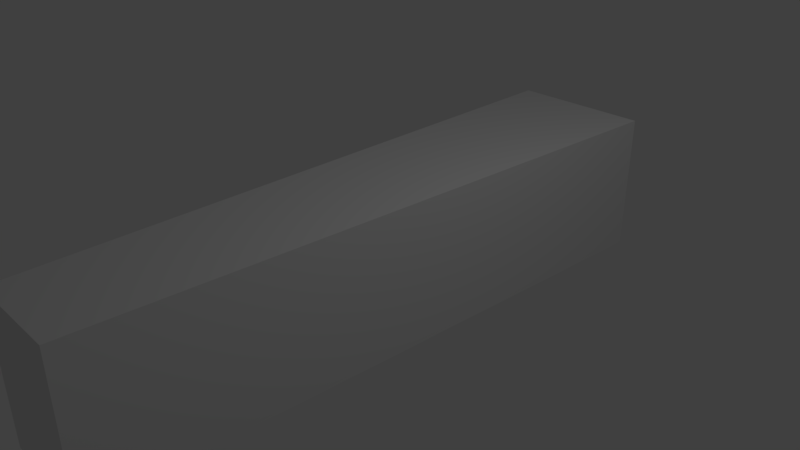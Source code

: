 # Source: F35.blend  (saved by Blender 2.79.0; exported with 4.5.12 LTS)
import bpy
from mathutils import Matrix  # noqa: F401  (used for matrix-valued properties, if any)

bpy.ops.wm.read_factory_settings(use_empty=True)
scene = bpy.context.scene
scene.name = 'Scene'

# ---- collections
col_collection_1 = bpy.data.collections.new('Collection 1'); scene.collection.children.link(col_collection_1)

# ---- materials (node trees are filled in below, after node groups)
mat_material = bpy.data.materials.new('Material')
mat_material.alpha_threshold = 0.0
mat_material.use_transparent_shadow = False
mat_material.roughness = 0.5
mat_material.line_color = (0.0, 0.0, 0.0, 1.0)

# ---- material node trees

# ---- world
world_world = bpy.data.worlds.new('World'); scene.world = world_world
world_world.color = (0.05088, 0.05088, 0.05088)
world_world.use_sun_shadow = False
world_world.sun_shadow_jitter_overblur = 0.0
world_world.cycles.sampling_method = 'MANUAL'

# ---- cameras
cam_camera = bpy.data.cameras.new('Camera')
cam_camera.clip_end = 100.0
cam_camera.lens = 35.0
cam_camera.sensor_width = 32.0
cam_camera.sensor_height = 18.0
cam_camera.ortho_scale = 7.314
cam_camera.dof.focus_distance = 0.0
cam_camera.dof.aperture_fstop = 128.0

# ---- lights
light_lamp = bpy.data.lights.new('Lamp', 'POINT')
light_lamp.transmission_factor = 0.0
light_lamp.cutoff_distance = 30.0
light_lamp.energy = 100.0
light_lamp.shadow_buffer_clip_start = 1.001
light_lamp.shadow_soft_size = 0.1
light_lamp.shadow_maximum_resolution = 0.006
light_lamp.use_absolute_resolution = True

# ---- meshes
me_cube = bpy.data.meshes.new('Cube')
me_cube.from_pydata([(1.0, 1.0, -1.0), (0.6849, -1.0, -1.0), (-0.6849, -1.0, -1.0), (-1.0, 1.0, -1.0), (1.0, 1.0, 1.0), (0.6849, -1.0, 1.0), (-0.6849, -1.0, 1.0), (-1.0, 1.0, 1.0)], [], [(0, 1, 2, 3), (4, 7, 6, 5), (0, 4, 5, 1), (1, 5, 6, 2), (2, 6, 7, 3), (4, 0, 3, 7)])
me_cube.materials.append(mat_material)
me_cube.use_remesh_preserve_volume = False
me_cube.use_remesh_preserve_attributes = False
me_cube.use_mirror_vertex_groups = False
me_cube.update()

# ---- objects
ob_cube = bpy.data.objects.new('Cube', me_cube)
ob_lamp = bpy.data.objects.new('Lamp', light_lamp)
ob_camera = bpy.data.objects.new('Camera', cam_camera)

# ---- transforms, parenting, visibility, modifiers, constraints
ob_cube.location = (0.0, -0.0483, 0.0)
ob_cube.scale = (1.0, 4.381, 1.0)
ob_cube.lock_rotations_4d = False
ob_cube.empty_display_type = 'ARROWS'
ob_cube.lineart.crease_threshold = 0.0
ob_lamp.location = (4.076, 1.005, 5.904)
ob_lamp.rotation_euler = (0.6503, 0.05522, 1.866)
ob_lamp.lock_rotations_4d = False
ob_lamp.empty_display_type = 'ARROWS'
ob_lamp.color = (0.0, 0.0, 0.0, 0.0)
ob_lamp.lineart.crease_threshold = 0.0
ob_camera.location = (7.481, -6.508, 5.344)
ob_camera.rotation_euler = (1.109, 0.0, 0.8149)
ob_camera.lock_rotations_4d = False
ob_camera.empty_display_type = 'ARROWS'
ob_camera.color = (0.0, 0.0, 0.0, 0.0)
ob_camera.display_type = 'WIRE'
ob_camera.lineart.crease_threshold = 0.0

# ---- collection membership
col_collection_1.objects.link(ob_cube)
col_collection_1.objects.link(ob_lamp)
col_collection_1.objects.link(ob_camera)

# ---- scene / render settings (as saved in the file)
scene.camera = ob_camera
scene.frame_start = 1; scene.frame_end = 250; scene.frame_set(1)
scene.render.engine = 'BLENDER_EEVEE_NEXT'
scene.render.resolution_percentage = 50
scene.render.dither_intensity = 0.0
scene.cycles.use_denoising = False
scene.cycles.samples = 128
scene.cycles.sampling_pattern = 'TABULATED_SOBOL'
scene.cycles.use_adaptive_sampling = False
scene.cycles.use_light_tree = False
scene.cycles.blur_glossy = 0.0
scene.cycles.sample_clamp_indirect = 0.0
scene.view_settings.view_transform = 'Standard'
bpy.context.view_layer.update()
